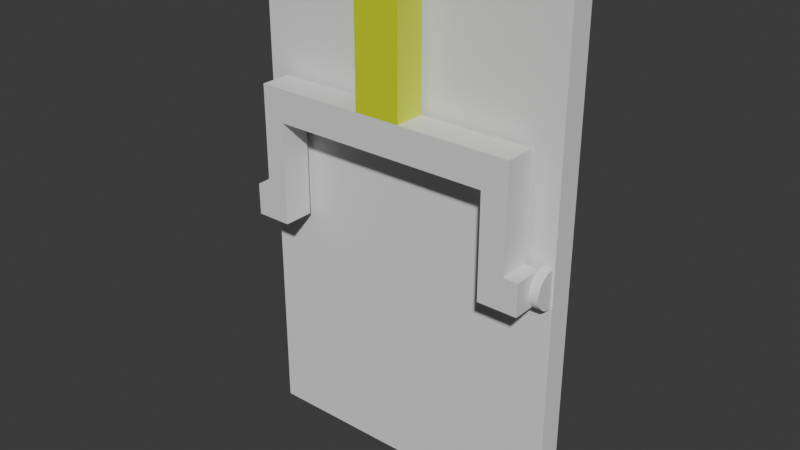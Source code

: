 # Source: lightswitch.blend  (saved by Blender 5.2.44; exported with 4.5.12 LTS)
import bpy
from mathutils import Matrix  # noqa: F401  (used for matrix-valued properties, if any)

bpy.ops.wm.read_factory_settings(use_empty=True)
scene = bpy.context.scene
scene.name = 'Scene'

# ---- collections
col_collection = bpy.data.collections.new('Collection'); scene.collection.children.link(col_collection)

# ---- materials (node trees are filled in below, after node groups)
mat_handle = bpy.data.materials.new('handle')
mat_metal = bpy.data.materials.new('metal')

# ---- material node trees
mat_handle.use_nodes = True; mat_handle.node_tree.nodes.clear()
_N = mat_handle.node_tree.nodes; _L = mat_handle.node_tree.links
n0 = _N.new('ShaderNodeBsdfPrincipled'); n0.name = 'Principled BSDF'; n0.location = (-200, 100)
n0.inputs[0].default_value = (0.665, 0.8, 0.0, 1.0)
n0.inputs[10].default_value = 0.005
n1 = _N.new('ShaderNodeOutputMaterial'); n1.name = 'Material Output'; n1.location = (200, 100)
_L.new(n0.outputs[0], n1.inputs[0])
n1.is_active_output = True
mat_metal.use_nodes = True; mat_metal.node_tree.nodes.clear()
_N = mat_metal.node_tree.nodes; _L = mat_metal.node_tree.links
n0 = _N.new('ShaderNodeBsdfPrincipled'); n0.name = 'Principled BSDF'; n0.location = (-200, 100)
n0.inputs[10].default_value = 0.005
n1 = _N.new('ShaderNodeOutputMaterial'); n1.name = 'Material Output'; n1.location = (200, 100)
_L.new(n0.outputs[0], n1.inputs[0])
n1.is_active_output = True

# ---- world
world_world = bpy.data.worlds.new('World'); scene.world = world_world
world_world.use_nodes = True; world_world.node_tree.nodes.clear()
_N = world_world.node_tree.nodes; _L = world_world.node_tree.links
n0 = _N.new('ShaderNodeOutputWorld'); n0.name = 'World Output'; n0.location = (200, 100)
n1 = _N.new('ShaderNodeBackground'); n1.name = 'Background'; n1.location = (-200, 100)
n1.inputs[0].default_value = (0.05088, 0.05088, 0.05088, 1.0)
_L.new(n1.outputs[0], n0.inputs[0])
n0.is_active_output = True
world_world.color = (0.05088, 0.05088, 0.05088)
world_world.sun_shadow_jitter_overblur = 0.0

# ---- meshes
me_cube_001 = bpy.data.meshes.new('Cube.001')
me_cube_001.from_pydata([(-1.0, 0.8422, -1.566), (-1.0, 0.8422, 1.566), (-1.0, 1.0, -1.566), (-1.0, 1.0, 1.566), (1.0, 0.8422, -1.566), (1.0, 0.8422, 1.566), (1.0, 1.0, -1.566), (1.0, 1.0, 1.566), (-0.9883, 0.9494, -2.201e-09), (-0.93, 0.9494, 2.201e-09), (-0.9883, 0.9472, -0.02269), (-0.93, 0.9472, -0.02269), (-0.9883, 0.9405, -0.04451), (-0.93, 0.9405, -0.04451), (-0.9883, 0.9298, -0.06462), (-0.93, 0.9298, -0.06462), (-0.9883, 0.9153, -0.08225), (-0.93, 0.9153, -0.08225), (-0.9883, 0.8977, -0.09671), (-0.93, 0.8977, -0.09671), (-0.9883, 0.8776, -0.1075), (-0.93, 0.8776, -0.1075), (-0.9883, 0.8558, -0.1141), (-0.93, 0.8558, -0.1141), (-0.9883, 0.8331, -0.1163), (-0.93, 0.8331, -0.1163), (-0.9883, 0.8104, -0.1141), (-0.93, 0.8104, -0.1141), (-0.9883, 0.7886, -0.1075), (-0.93, 0.7886, -0.1075), (-0.9883, 0.7685, -0.09671), (-0.93, 0.7685, -0.09671), (-0.9883, 0.7508, -0.08225), (-0.93, 0.7508, -0.08225), (-0.9883, 0.7364, -0.06462), (-0.93, 0.7364, -0.06462), (-0.9883, 0.7256, -0.04451), (-0.93, 0.7256, -0.04451), (-0.9883, 0.719, -0.02269), (-0.93, 0.719, -0.02269), (-0.9883, 0.7168, -2.201e-09), (-0.93, 0.7168, 2.201e-09), (-0.9883, 0.719, 0.02269), (-0.93, 0.719, 0.02269), (-0.9883, 0.7256, 0.04451), (-0.93, 0.7256, 0.04451), (-0.9883, 0.7364, 0.06462), (-0.93, 0.7364, 0.06462), (-0.9883, 0.7508, 0.08225), (-0.93, 0.7508, 0.08225), (-0.9883, 0.7685, 0.09671), (-0.93, 0.7685, 0.09671), (-0.9883, 0.7886, 0.1075), (-0.93, 0.7886, 0.1075), (-0.9883, 0.8104, 0.1141), (-0.93, 0.8104, 0.1141), (-0.9883, 0.8331, 0.1163), (-0.93, 0.8331, 0.1163), (-0.9883, 0.8558, 0.1141), (-0.93, 0.8558, 0.1141), (-0.9883, 0.8776, 0.1075), (-0.93, 0.8776, 0.1075), (-0.9883, 0.8977, 0.09671), (-0.93, 0.8977, 0.09671), (-0.9883, 0.9153, 0.08225), (-0.93, 0.9153, 0.08225), (-0.9883, 0.9298, 0.06462), (-0.93, 0.9298, 0.06462), (-0.9883, 0.9405, 0.04451), (-0.93, 0.9405, 0.04451), (-0.9883, 0.9472, 0.02269), (-0.93, 0.9472, 0.02269), (0.9306, 0.9494, -2.201e-09), (0.9889, 0.9494, 2.201e-09), (0.9306, 0.9472, -0.02269), (0.9889, 0.9472, -0.02269), (0.9306, 0.9405, -0.04451), (0.9889, 0.9405, -0.04451), (0.9306, 0.9298, -0.06462), (0.9889, 0.9298, -0.06462), (0.9306, 0.9153, -0.08225), (0.9889, 0.9153, -0.08225), (0.9306, 0.8977, -0.09671), (0.9889, 0.8977, -0.09671), (0.9306, 0.8776, -0.1075), (0.9889, 0.8776, -0.1075), (0.9306, 0.8558, -0.1141), (0.9889, 0.8558, -0.1141), (0.9306, 0.8331, -0.1163), (0.9889, 0.8331, -0.1163), (0.9306, 0.8104, -0.1141), (0.9889, 0.8104, -0.1141), (0.9306, 0.7886, -0.1075), (0.9889, 0.7886, -0.1075), (0.9306, 0.7685, -0.09671), (0.9889, 0.7685, -0.09671), (0.9306, 0.7508, -0.08225), (0.9889, 0.7508, -0.08225), (0.9306, 0.7364, -0.06462), (0.9889, 0.7364, -0.06462), (0.9306, 0.7256, -0.04451), (0.9889, 0.7256, -0.04451), (0.9306, 0.719, -0.02269), (0.9889, 0.719, -0.02269), (0.9306, 0.7168, -2.201e-09), (0.9889, 0.7168, 2.201e-09), (0.9306, 0.719, 0.02269), (0.9889, 0.719, 0.02269), (0.9306, 0.7256, 0.04451), (0.9889, 0.7256, 0.04451), (0.9306, 0.7364, 0.06462), (0.9889, 0.7364, 0.06462), (0.9306, 0.7508, 0.08225), (0.9889, 0.7508, 0.08225), (0.9306, 0.7685, 0.09671), (0.9889, 0.7685, 0.09671), (0.9306, 0.7886, 0.1075), (0.9889, 0.7886, 0.1075), (0.9306, 0.8104, 0.1141), (0.9889, 0.8104, 0.1141), (0.9306, 0.8331, 0.1163), (0.9889, 0.8331, 0.1163), (0.9306, 0.8558, 0.1141), (0.9889, 0.8558, 0.1141), (0.9306, 0.8776, 0.1075), (0.9889, 0.8776, 0.1075), (0.9306, 0.8977, 0.09671), (0.9889, 0.8977, 0.09671), (0.9306, 0.9153, 0.08225), (0.9889, 0.9153, 0.08225), (0.9306, 0.9298, 0.06462), (0.9889, 0.9298, 0.06462), (0.9306, 0.9405, 0.04451), (0.9889, 0.9405, 0.04451), (0.9306, 0.9472, 0.02269), (0.9889, 0.9472, 0.02269)], [], [(0, 1, 3, 2), (2, 3, 7, 6), (6, 7, 5, 4), (4, 5, 1, 0), (2, 6, 4, 0), (7, 3, 1, 5), (8, 9, 11, 10), (10, 11, 13, 12), (12, 13, 15, 14), (14, 15, 17, 16), (16, 17, 19, 18), (18, 19, 21, 20), (20, 21, 23, 22), (22, 23, 25, 24), (24, 25, 27, 26), (26, 27, 29, 28), (28, 29, 31, 30), (30, 31, 33, 32), (32, 33, 35, 34), (34, 35, 37, 36), (36, 37, 39, 38), (38, 39, 41, 40), (40, 41, 43, 42), (42, 43, 45, 44), (44, 45, 47, 46), (46, 47, 49, 48), (48, 49, 51, 50), (50, 51, 53, 52), (52, 53, 55, 54), (54, 55, 57, 56), (56, 57, 59, 58), (58, 59, 61, 60), (60, 61, 63, 62), (62, 63, 65, 64), (64, 65, 67, 66), (66, 67, 69, 68), (11, 9, 71, 69, 67, 65, 63, 61, 59, 57, 55, 53, 51, 49, 47, 45, 43, 41, 39, 37, 35, 33, 31, 29, 27, 25, 23, 21, 19, 17, 15, 13), (68, 69, 71, 70), (70, 71, 9, 8), (8, 10, 12, 14, 16, 18, 20, 22, 24, 26, 28, 30, 32, 34, 36, 38, 40, 42, 44, 46, 48, 50, 52, 54, 56, 58, 60, 62, 64, 66, 68, 70), (72, 73, 75, 74), (74, 75, 77, 76), (76, 77, 79, 78), (78, 79, 81, 80), (80, 81, 83, 82), (82, 83, 85, 84), (84, 85, 87, 86), (86, 87, 89, 88), (88, 89, 91, 90), (90, 91, 93, 92), (92, 93, 95, 94), (94, 95, 97, 96), (96, 97, 99, 98), (98, 99, 101, 100), (100, 101, 103, 102), (102, 103, 105, 104), (104, 105, 107, 106), (106, 107, 109, 108), (108, 109, 111, 110), (110, 111, 113, 112), (112, 113, 115, 114), (114, 115, 117, 116), (116, 117, 119, 118), (118, 119, 121, 120), (120, 121, 123, 122), (122, 123, 125, 124), (124, 125, 127, 126), (126, 127, 129, 128), (128, 129, 131, 130), (130, 131, 133, 132), (75, 73, 135, 133, 131, 129, 127, 125, 123, 121, 119, 117, 115, 113, 111, 109, 107, 105, 103, 101, 99, 97, 95, 93, 91, 89, 87, 85, 83, 81, 79, 77), (132, 133, 135, 134), (134, 135, 73, 72), (72, 74, 76, 78, 80, 82, 84, 86, 88, 90, 92, 94, 96, 98, 100, 102, 104, 106, 108, 110, 112, 114, 116, 118, 120, 122, 124, 126, 128, 130, 132, 134)])
_uv = me_cube_001.uv_layers.new(name='UVMap')
_uv.uv.foreach_set('vector', [0.375, 0.0, 0.625, 0.0, 0.625, 0.25, 0.375, 0.25, 0.375, 0.25, 0.625, 0.25, 0.625, 0.5, 0.375, 0.5, 0.375, 0.5, 0.625, 0.5, 0.625, 0.75, 0.375, 0.75, 0.375, 0.75, 0.625, 0.75, 0.625, 1.0, 0.375, 1.0, 0.125, 0.5, 0.375, 0.5, 0.375, 0.75, 0.125, 0.75, 0.625, 0.5, 0.875, 0.5, 0.875, 0.75, 0.625, 0.75, 1.0, 0.5, 1.0, 1.0, 0.9688, 1.0, 0.9688, 0.5, 0.9688, 0.5, 0.9688, 1.0, 0.9375, 1.0, 0.9375, 0.5, 0.9375, 0.5, 0.9375, 1.0, 0.9062, 1.0, 0.9062, 0.5, 0.9062, 0.5, 0.9062, 1.0, 0.875, 1.0, 0.875, 0.5, 0.875, 0.5, 0.875, 1.0, 0.8438, 1.0, 0.8438, 0.5, 0.8438, 0.5, 0.8438, 1.0, 0.8125, 1.0, 0.8125, 0.5, 0.8125, 0.5, 0.8125, 1.0, 0.7812, 1.0, 0.7812, 0.5, 0.7812, 0.5, 0.7812, 1.0, 0.75, 1.0, 0.75, 0.5, 0.75, 0.5, 0.75, 1.0, 0.7188, 1.0, 0.7188, 0.5, 0.7188, 0.5, 0.7188, 1.0, 0.6875, 1.0, 0.6875, 0.5, 0.6875, 0.5, 0.6875, 1.0, 0.6562, 1.0, 0.6562, 0.5, 0.6562, 0.5, 0.6562, 1.0, 0.625, 1.0, 0.625, 0.5, 0.625, 0.5, 0.625, 1.0, 0.5938, 1.0, 0.5938, 0.5, 0.5938, 0.5, 0.5938, 1.0, 0.5625, 1.0, 0.5625, 0.5, 0.5625, 0.5, 0.5625, 1.0, 0.5312, 1.0, 0.5312, 0.5, 0.5312, 0.5, 0.5312, 1.0, 0.5, 1.0, 0.5, 0.5, 0.5, 0.5, 0.5, 1.0, 0.4688, 1.0, 0.4688, 0.5, 0.4688, 0.5, 0.4688, 1.0, 0.4375, 1.0, 0.4375, 0.5, 0.4375, 0.5, 0.4375, 1.0, 0.4062, 1.0, 0.4062, 0.5, 0.4062, 0.5, 0.4062, 1.0, 0.375, 1.0, 0.375, 0.5, 0.375, 0.5, 0.375, 1.0, 0.3438, 1.0, 0.3438, 0.5, 0.3438, 0.5, 0.3438, 1.0, 0.3125, 1.0, 0.3125, 0.5, 0.3125, 0.5, 0.3125, 1.0, 0.2812, 1.0, 0.2812, 0.5, 0.2812, 0.5, 0.2812, 1.0, 0.25, 1.0, 0.25, 0.5, 0.25, 0.5, 0.25, 1.0, 0.2188, 1.0, 0.2188, 0.5, 0.2188, 0.5, 0.2188, 1.0, 0.1875, 1.0, 0.1875, 0.5, 0.1875, 0.5, 0.1875, 1.0, 0.1562, 1.0, 0.1562, 0.5, 0.1562, 0.5, 0.1562, 1.0, 0.125, 1.0, 0.125, 0.5, 0.125, 0.5, 0.125, 1.0, 0.09375, 1.0, 0.09375, 0.5, 0.09375, 0.5, 0.09375, 1.0, 0.0625, 1.0, 0.0625, 0.5, 0.2968, 0.4854, 0.25, 0.49, 0.2032, 0.4854, 0.1582, 0.4717, 0.1167, 0.4496, 0.08029, 0.4197, 0.05045, 0.3833, 0.02827, 0.3418, 0.01461, 0.2968, 0.01, 0.25, 0.01461, 0.2032, 0.02827, 0.1582, 0.05045, 0.1167, 0.08029, 0.08029, 0.1167, 0.05045, 0.1582, 0.02827, 0.2032, 0.01461, 0.25, 0.01, 0.2968, 0.01461, 0.3418, 0.02827, 0.3833, 0.05045, 0.4197, 0.08029, 0.4496, 0.1167, 0.4717, 0.1582, 0.4854, 0.2032, 0.49, 0.25, 0.4854, 0.2968, 0.4717, 0.3418, 0.4496, 0.3833, 0.4197, 0.4197, 0.3833, 0.4496, 0.3418, 0.4717, 0.0625, 0.5, 0.0625, 1.0, 0.03125, 1.0, 0.03125, 0.5, 0.03125, 0.5, 0.03125, 1.0, 0.0, 1.0, 0.0, 0.5, 0.75, 0.49, 0.7968, 0.4854, 0.8418, 0.4717, 0.8833, 0.4496, 0.9197, 0.4197, 0.9496, 0.3833, 0.9717, 0.3418, 0.9854, 0.2968, 0.99, 0.25, 0.9854, 0.2032, 0.9717, 0.1582, 0.9496, 0.1167, 0.9197, 0.08029, 0.8833, 0.05045, 0.8418, 0.02827, 0.7968, 0.01461, 0.75, 0.01, 0.7032, 0.01461, 0.6582, 0.02827, 0.6167, 0.05045, 0.5803, 0.08029, 0.5504, 0.1167, 0.5283, 0.1582, 0.5146, 0.2032, 0.51, 0.25, 0.5146, 0.2968, 0.5283, 0.3418, 0.5504, 0.3833, 0.5803, 0.4197, 0.6167, 0.4496, 0.6582, 0.4717, 0.7032, 0.4854, 1.0, 0.5, 1.0, 1.0, 0.9688, 1.0, 0.9688, 0.5, 0.9688, 0.5, 0.9688, 1.0, 0.9375, 1.0, 0.9375, 0.5, 0.9375, 0.5, 0.9375, 1.0, 0.9062, 1.0, 0.9062, 0.5, 0.9062, 0.5, 0.9062, 1.0, 0.875, 1.0, 0.875, 0.5, 0.875, 0.5, 0.875, 1.0, 0.8438, 1.0, 0.8438, 0.5, 0.8438, 0.5, 0.8438, 1.0, 0.8125, 1.0, 0.8125, 0.5, 0.8125, 0.5, 0.8125, 1.0, 0.7812, 1.0, 0.7812, 0.5, 0.7812, 0.5, 0.7812, 1.0, 0.75, 1.0, 0.75, 0.5, 0.75, 0.5, 0.75, 1.0, 0.7188, 1.0, 0.7188, 0.5, 0.7188, 0.5, 0.7188, 1.0, 0.6875, 1.0, 0.6875, 0.5, 0.6875, 0.5, 0.6875, 1.0, 0.6562, 1.0, 0.6562, 0.5, 0.6562, 0.5, 0.6562, 1.0, 0.625, 1.0, 0.625, 0.5, 0.625, 0.5, 0.625, 1.0, 0.5938, 1.0, 0.5938, 0.5, 0.5938, 0.5, 0.5938, 1.0, 0.5625, 1.0, 0.5625, 0.5, 0.5625, 0.5, 0.5625, 1.0, 0.5312, 1.0, 0.5312, 0.5, 0.5312, 0.5, 0.5312, 1.0, 0.5, 1.0, 0.5, 0.5, 0.5, 0.5, 0.5, 1.0, 0.4688, 1.0, 0.4688, 0.5, 0.4688, 0.5, 0.4688, 1.0, 0.4375, 1.0, 0.4375, 0.5, 0.4375, 0.5, 0.4375, 1.0, 0.4062, 1.0, 0.4062, 0.5, 0.4062, 0.5, 0.4062, 1.0, 0.375, 1.0, 0.375, 0.5, 0.375, 0.5, 0.375, 1.0, 0.3438, 1.0, 0.3438, 0.5, 0.3438, 0.5, 0.3438, 1.0, 0.3125, 1.0, 0.3125, 0.5, 0.3125, 0.5, 0.3125, 1.0, 0.2812, 1.0, 0.2812, 0.5, 0.2812, 0.5, 0.2812, 1.0, 0.25, 1.0, 0.25, 0.5, 0.25, 0.5, 0.25, 1.0, 0.2188, 1.0, 0.2188, 0.5, 0.2188, 0.5, 0.2188, 1.0, 0.1875, 1.0, 0.1875, 0.5, 0.1875, 0.5, 0.1875, 1.0, 0.1562, 1.0, 0.1562, 0.5, 0.1562, 0.5, 0.1562, 1.0, 0.125, 1.0, 0.125, 0.5, 0.125, 0.5, 0.125, 1.0, 0.09375, 1.0, 0.09375, 0.5, 0.09375, 0.5, 0.09375, 1.0, 0.0625, 1.0, 0.0625, 0.5, 0.2968, 0.4854, 0.25, 0.49, 0.2032, 0.4854, 0.1582, 0.4717, 0.1167, 0.4496, 0.08029, 0.4197, 0.05045, 0.3833, 0.02827, 0.3418, 0.01461, 0.2968, 0.01, 0.25, 0.01461, 0.2032, 0.02827, 0.1582, 0.05045, 0.1167, 0.08029, 0.08029, 0.1167, 0.05045, 0.1582, 0.02827, 0.2032, 0.01461, 0.25, 0.01, 0.2968, 0.01461, 0.3418, 0.02827, 0.3833, 0.05045, 0.4197, 0.08029, 0.4496, 0.1167, 0.4717, 0.1582, 0.4854, 0.2032, 0.49, 0.25, 0.4854, 0.2968, 0.4717, 0.3418, 0.4496, 0.3833, 0.4197, 0.4197, 0.3833, 0.4496, 0.3418, 0.4717, 0.0625, 0.5, 0.0625, 1.0, 0.03125, 1.0, 0.03125, 0.5, 0.03125, 0.5, 0.03125, 1.0, 0.0, 1.0, 0.0, 0.5, 0.75, 0.49, 0.7968, 0.4854, 0.8418, 0.4717, 0.8833, 0.4496, 0.9197, 0.4197, 0.9496, 0.3833, 0.9717, 0.3418, 0.9854, 0.2968, 0.99, 0.25, 0.9854, 0.2032, 0.9717, 0.1582, 0.9496, 0.1167, 0.9197, 0.08029, 0.8833, 0.05045, 0.8418, 0.02827, 0.7968, 0.01461, 0.75, 0.01, 0.7032, 0.01461, 0.6582, 0.02827, 0.6167, 0.05045, 0.5803, 0.08029, 0.5504, 0.1167, 0.5283, 0.1582, 0.5146, 0.2032, 0.51, 0.25, 0.5146, 0.2968, 0.5283, 0.3418, 0.5504, 0.3833, 0.5803, 0.4197, 0.6167, 0.4496, 0.6582, 0.4717, 0.7032, 0.4854])
me_cube_001.update()
me_cube_002 = bpy.data.meshes.new('Cube.002')
me_cube_002.from_pydata([(-0.935, -1.0, 0.7327), (-0.7127, -1.0, 2.267), (-0.935, 1.0, 0.7327), (-0.7127, 1.0, 2.267), (1.065, -1.0, 0.7327), (0.8426, -1.0, 2.267), (1.065, 1.0, 0.7327), (0.8426, 1.0, 2.267), (-0.7127, -1.0, 1.009), (-0.7127, 1.0, 1.009), (0.8426, 1.0, 1.009), (0.8426, -1.0, 1.009), (-4.476, 1.0, 0.7327), (-4.476, -1.0, 0.7327), (-4.476, 1.0, 1.009), (4.606, 1.0, 1.009), (4.606, 1.0, 0.7327), (4.606, -1.0, 0.7327), (4.606, -1.0, 1.009), (-4.476, -1.0, 1.009), (3.745, -1.0, 1.009), (3.745, 1.0, 1.009), (3.745, 1.0, 0.7327), (3.745, -1.0, 0.7327), (-3.745, 1.0, 0.7327), (-3.745, 1.0, 1.009), (-3.745, -1.0, 1.009), (-3.745, -1.0, 0.7327), (-4.476, 1.0, -0.1349), (-4.476, -1.0, -0.1349), (4.606, -1.0, -0.1349), (4.606, 1.0, -0.1349), (-3.745, 1.0, -0.1349), (3.745, -1.0, -0.1349), (3.745, 1.0, -0.1349), (-3.745, -1.0, -0.1349), (-4.476, -1.0, 0.1333), (-3.745, -1.0, 0.1333), (-3.745, 1.0, 0.1333), (-4.476, 1.0, 0.1333), (4.606, -1.0, 0.1366), (4.606, 1.0, 0.1366), (3.745, -1.0, 0.1366), (3.745, 1.0, 0.1366), (-4.957, 1.0, -0.1349), (-4.957, -1.0, -0.1349), (5.087, -1.0, -0.1349), (5.087, 1.0, -0.1349), (-4.957, -1.0, 0.1333), (5.087, -1.0, 0.1366), (-4.957, 1.0, 0.1333), (5.087, 1.0, 0.1366)], [], [(8, 1, 3, 9), (9, 3, 7, 10), (10, 7, 5, 11), (11, 5, 1, 8), (2, 6, 4, 0), (7, 3, 1, 5), (4, 11, 8, 0), (27, 26, 19, 13), (2, 9, 10, 6), (25, 24, 12, 14), (16, 15, 18, 17), (13, 19, 14, 12), (26, 25, 14, 19), (21, 20, 18, 15), (22, 21, 15, 16), (41, 40, 49, 51), (20, 23, 17, 18), (37, 36, 29, 35), (4, 6, 22, 23), (11, 4, 23, 20), (6, 10, 21, 22), (10, 11, 20, 21), (2, 0, 27, 24), (8, 9, 25, 26), (9, 2, 24, 25), (0, 8, 26, 27), (32, 35, 29, 28), (33, 34, 31, 30), (39, 38, 32, 28), (38, 37, 35, 32), (40, 42, 33, 30), (28, 29, 45, 44), (42, 43, 34, 33), (43, 41, 31, 34), (13, 12, 39, 36), (24, 27, 37, 38), (12, 24, 38, 39), (27, 13, 36, 37), (22, 16, 41, 43), (23, 22, 43, 42), (17, 23, 42, 40), (16, 17, 40, 41), (51, 49, 46, 47), (48, 50, 44, 45), (36, 39, 50, 48), (31, 41, 51, 47), (30, 31, 47, 46), (40, 30, 46, 49), (39, 28, 44, 50), (29, 36, 48, 45)])
me_cube_002.polygons.foreach_set('material_index', [0, 0, 0, 0, 1, 0, 1, 1, 1, 1, 1, 1, 1, 1, 1, 1, 1, 1, 1, 1, 1, 1, 1, 1, 1, 1, 1, 1, 1, 1, 1, 1, 1, 1, 1, 1, 1, 1, 1, 1, 1, 1, 1, 1, 1, 1, 1, 1, 1, 1])
_uv = me_cube_002.uv_layers.new(name='UVMap')
_uv.uv.foreach_set('vector', [0.4095, 0.0, 0.625, 0.0, 0.625, 0.25, 0.4095, 0.25, 0.4095, 0.25, 0.625, 0.25, 0.625, 0.5, 0.4095, 0.5, 0.4095, 0.5, 0.625, 0.5, 0.625, 0.75, 0.4095, 0.75, 0.4095, 0.75, 0.625, 0.75, 0.625, 1.0, 0.4095, 1.0, 0.125, 0.5, 0.375, 0.5, 0.375, 0.75, 0.125, 0.75, 0.625, 0.5, 0.875, 0.5, 0.875, 0.75, 0.625, 0.75, 0.375, 0.75, 0.4095, 0.75, 0.4095, 1.0, 0.375, 1.0, 0.375, 1.0, 0.4095, 1.0, 0.4095, 1.0, 0.375, 1.0, 0.375, 0.25, 0.4095, 0.25, 0.4095, 0.5, 0.375, 0.5, 0.4095, 0.25, 0.375, 0.25, 0.375, 0.25, 0.4095, 0.25, 0.375, 0.5, 0.4095, 0.5, 0.4095, 0.75, 0.375, 0.75, 0.375, 0.0, 0.4095, 0.0, 0.4095, 0.25, 0.375, 0.25, 0.4095, 0.0, 0.4095, 0.25, 0.4095, 0.25, 0.4095, 0.0, 0.4095, 0.5, 0.4095, 0.75, 0.4095, 0.75, 0.4095, 0.5, 0.375, 0.5, 0.4095, 0.5, 0.4095, 0.5, 0.375, 0.5, 0.375, 0.5, 0.375, 0.75, 0.375, 0.75, 0.375, 0.5, 0.4095, 0.75, 0.375, 0.75, 0.375, 0.75, 0.4095, 0.75, 0.375, 1.0, 0.375, 1.0, 0.375, 1.0, 0.375, 1.0, 0.375, 0.75, 0.375, 0.5, 0.375, 0.5, 0.375, 0.75, 0.4095, 0.75, 0.375, 0.75, 0.375, 0.75, 0.4095, 0.75, 0.375, 0.5, 0.4095, 0.5, 0.4095, 0.5, 0.375, 0.5, 0.4095, 0.5, 0.4095, 0.75, 0.4095, 0.75, 0.4095, 0.5, 0.125, 0.5, 0.125, 0.75, 0.125, 0.75, 0.125, 0.5, 0.4095, 0.0, 0.4095, 0.25, 0.4095, 0.25, 0.4095, 0.0, 0.4095, 0.25, 0.375, 0.25, 0.375, 0.25, 0.4095, 0.25, 0.375, 1.0, 0.4095, 1.0, 0.4095, 1.0, 0.375, 1.0, 0.125, 0.5, 0.125, 0.75, 0.125, 0.75, 0.125, 0.5, 0.375, 0.75, 0.375, 0.5, 0.375, 0.5, 0.375, 0.75, 0.375, 0.25, 0.375, 0.25, 0.375, 0.25, 0.375, 0.25, 0.125, 0.5, 0.125, 0.75, 0.125, 0.75, 0.125, 0.5, 0.375, 0.75, 0.375, 0.75, 0.375, 0.75, 0.375, 0.75, 0.125, 0.5, 0.125, 0.75, 0.125, 0.75, 0.125, 0.5, 0.375, 0.75, 0.375, 0.5, 0.375, 0.5, 0.375, 0.75, 0.375, 0.5, 0.375, 0.5, 0.375, 0.5, 0.375, 0.5, 0.375, 0.0, 0.375, 0.25, 0.375, 0.25, 0.375, 0.0, 0.125, 0.5, 0.125, 0.75, 0.125, 0.75, 0.125, 0.5, 0.375, 0.25, 0.375, 0.25, 0.375, 0.25, 0.375, 0.25, 0.375, 1.0, 0.375, 1.0, 0.375, 1.0, 0.375, 1.0, 0.375, 0.5, 0.375, 0.5, 0.375, 0.5, 0.375, 0.5, 0.375, 0.75, 0.375, 0.5, 0.375, 0.5, 0.375, 0.75, 0.375, 0.75, 0.375, 0.75, 0.375, 0.75, 0.375, 0.75, 0.375, 0.5, 0.375, 0.75, 0.375, 0.75, 0.375, 0.5, 0.375, 0.5, 0.375, 0.75, 0.375, 0.75, 0.375, 0.5, 0.375, 0.0, 0.375, 0.25, 0.375, 0.25, 0.375, 0.0, 0.375, 0.0, 0.375, 0.25, 0.375, 0.25, 0.375, 0.0, 0.375, 0.5, 0.375, 0.5, 0.375, 0.5, 0.375, 0.5, 0.375, 0.75, 0.375, 0.5, 0.375, 0.5, 0.375, 0.75, 0.375, 0.75, 0.375, 0.75, 0.375, 0.75, 0.375, 0.75, 0.375, 0.25, 0.375, 0.25, 0.375, 0.25, 0.375, 0.25, 0.375, 1.0, 0.375, 1.0, 0.375, 1.0, 0.375, 1.0])
me_cube_002.materials.append(mat_handle)
me_cube_002.materials.append(mat_metal)
me_cube_002.update()

# ---- objects
ob_backboard = bpy.data.objects.new('backboard', me_cube_001)
ob_switch = bpy.data.objects.new('switch', me_cube_002)

# ---- transforms, parenting, visibility, modifiers, constraints
ob_backboard.location = (0.0, 0.0, 0.0)
ob_backboard.scale = (1.35, 1.35, 1.35)
ob_switch.location = (-0.01624, 0.9583, 0.01647)
ob_switch.scale = (0.25, 0.13, 1.0)

# ---- collection membership
col_collection.objects.link(ob_backboard)
col_collection.objects.link(ob_switch)

# ---- scene / render settings (as saved in the file)
scene.frame_start = 1; scene.frame_end = 250; scene.frame_set(1)
scene.render.engine = 'BLENDER_EEVEE_NEXT'
scene.render.bake_bias = 0.0
scene.render.bake_samples = 0
scene.render.compositor_device = 'GPU'
scene.eevee.use_volume_custom_range = False
scene.eevee.fast_gi_thickness_near = 0.1
scene.eevee.fast_gi_thickness_far = 0.0
scene.eevee.ray_tracing_options.screen_trace_thickness = 0.1
bpy.context.view_layer.update()

# ---- added for rendering (the .blend has no active camera and no usable light): camera, sun
cam_auto = bpy.data.cameras.new('AutoCamera')
cam_auto.lens = 50.0
cam_auto.sensor_width = 36.0
cam_auto.clip_end = 1000.0
ob_auto_camera = bpy.data.objects.new('AutoCamera', cam_auto)
scene.collection.objects.link(ob_auto_camera)
ob_auto_camera.location = (4.79894, -4.66956, 3.92364)
ob_auto_camera.rotation_euler = (1.09748, -7.21219e-08, 0.694738)
scene.camera = ob_auto_camera
light_auto_sun = bpy.data.lights.new('AutoSun', 'SUN')
light_auto_sun.energy = 3.0
light_auto_sun.angle = 0.0523599
ob_auto_sun = bpy.data.objects.new('AutoSun', light_auto_sun)
scene.collection.objects.link(ob_auto_sun)
ob_auto_sun.rotation_euler = (0.872665, 0.174533, 0.523599)
bpy.context.view_layer.update()
